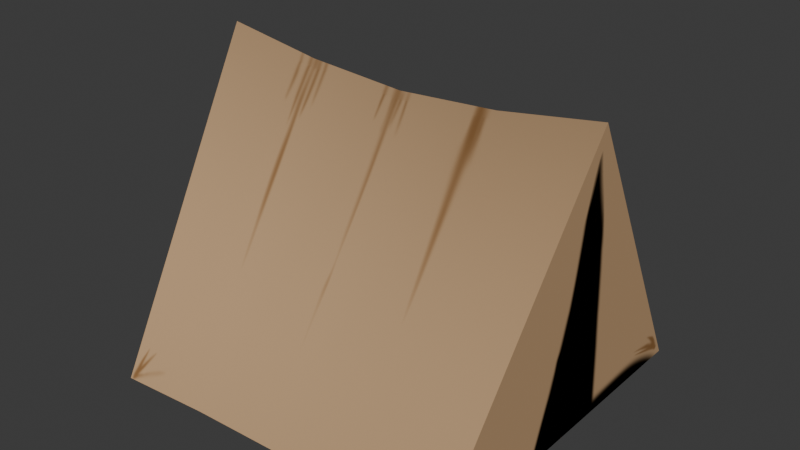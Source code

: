 # Source: Tent.blend  (saved by Blender 4.0.36; exported with 4.5.12 LTS)
import bpy
from mathutils import Matrix  # noqa: F401  (used for matrix-valued properties, if any)

bpy.ops.wm.read_factory_settings(use_empty=True)
scene = bpy.context.scene
scene.name = 'Scene'

# ---- collections
col_collection = bpy.data.collections.new('Collection'); scene.collection.children.link(col_collection)

# ---- images (referenced by path relative to the original .blend; pixels are not part of the script)
import os
ASSET_DIR = os.environ.get("B2B_ASSET_DIR", "")  # directory of the original .blend (textures are referenced by path, not embedded)
HERE = os.path.dirname(os.path.abspath(__file__))  # packed textures are extracted next to this script under _unpacked/

def load_image(name, relpath, width, height, colorspace="sRGB"):
    """Load a texture the original file referenced (path relative to the .blend, or extracted next to this script)."""
    p = next((c for c in (os.path.join(HERE, relpath), os.path.join(ASSET_DIR, relpath)) if relpath and os.path.exists(c)), "")
    if p:
        img = bpy.data.images.load(p, check_existing=True)
        img.name = name
    else:  # same state as the original file: an image datablock whose file is absent (Cycles renders it pink)
        img = bpy.data.images.new(name, width, height)
        img.source = "FILE"
        img.filepath = "//" + (relpath or name)
    img.colorspace_settings.name = colorspace
    return img
img_k_textbase = load_image('k_TextBase', '_unpacked/k_TextBase.f1036f0a.png', 1024, 1024, 'sRGB')
img_m_tentfolds = load_image('m_TentFolds', '_unpacked/m_TentFolds.b2f814ea.png', 1024, 1024, 'sRGB')
img_k_tentfront = load_image('k_TentFront', '_unpacked/k_TentFront.f103634f.png', 1024, 1024, 'sRGB')

# ---- materials (node trees are filled in below, after node groups)
mat_tent = bpy.data.materials.new('Tent')
mat_tent.alpha_threshold = 0.0
mat_tent.use_transparent_shadow = False
mat_tent.roughness = 0.5
mat_tent.line_color = (0.0, 0.0, 0.0, 1.0)

# ---- node groups
ng_auto_smooth = bpy.data.node_groups.new('Auto Smooth', 'GeometryNodeTree')
_s = ng_auto_smooth.interface.new_socket(name='Geometry', in_out='OUTPUT', socket_type='NodeSocketGeometry')
_s = ng_auto_smooth.interface.new_socket(name='Geometry', in_out='INPUT', socket_type='NodeSocketGeometry')
_s = ng_auto_smooth.interface.new_socket(name='Angle', in_out='INPUT', socket_type='NodeSocketFloat')
_s.subtype = 'ANGLE'
_s.min_value = 0.0
_s.max_value = 3.142
ng_auto_smooth.is_modifier = True
_N = ng_auto_smooth.nodes; _L = ng_auto_smooth.links
n0 = _N.new('NodeGroupOutput'); n0.name = 'Group Output'; n0.location = (480, -100)
n1 = _N.new('NodeGroupInput'); n1.name = 'Group Input'; n1.location = (-420, -300)
n2 = _N.new('NodeGroupInput'); n2.name = 'Group Input.001'; n2.location = (-60, -100)
n3 = _N.new('GeometryNodeSetShadeSmooth'); n3.name = 'Set Shade Smooth'; n3.location = (120, -100)
n3.domain = 'EDGE'
n4 = _N.new('GeometryNodeSetShadeSmooth'); n4.name = 'Set Shade Smooth.001'; n4.location = (300, -100)
n5 = _N.new('GeometryNodeInputMeshEdgeAngle'); n5.name = 'Edge Angle'; n5.location = (-420, -220)
n6 = _N.new('GeometryNodeInputEdgeSmooth'); n6.name = 'Is Edge Smooth'; n6.location = (-60, -160)
n7 = _N.new('GeometryNodeInputShadeSmooth'); n7.name = 'Is Face Smooth'; n7.location = (-240, -340)
n8 = _N.new('FunctionNodeBooleanMath'); n8.name = 'Boolean Math'; n8.location = (-60, -220)
n9 = _N.new('FunctionNodeCompare'); n9.name = 'Compare'; n9.location = (-240, -180)
n9.operation = 'LESS_EQUAL'
_L.new(n5.outputs[0], n9.inputs[0])
_L.new(n4.outputs[0], n0.inputs[0])
_L.new(n1.outputs[1], n9.inputs[1])
_L.new(n9.outputs[0], n8.inputs[0])
_L.new(n7.outputs[0], n8.inputs[1])
_L.new(n2.outputs[0], n3.inputs[0])
_L.new(n6.outputs[0], n3.inputs[1])
_L.new(n3.outputs[0], n4.inputs[0])
_L.new(n8.outputs[0], n3.inputs[2])
n0.is_active_output = True

# ---- material node trees
mat_tent.use_nodes = True; mat_tent.node_tree.nodes.clear()
_N = mat_tent.node_tree.nodes; _L = mat_tent.node_tree.links
n0 = _N.new('ShaderNodeOutputMaterial'); n0.name = 'Material Output'; n0.location = (300, 300)
n1 = _N.new('ShaderNodeBsdfPrincipled'); n1.name = 'Principled BSDF'; n1.location = (10, 300)
n1.inputs[3].default_value = 1.45
n1.inputs[13].default_value = 0.0
n2 = _N.new('ShaderNodeRGB'); n2.name = 'RGB'; n2.location = (-360, -80)
n2.outputs[0].default_value = (0.5333, 0.3419, 0.1878, 1.0)
n3 = _N.new('ShaderNodeTexImage'); n3.name = 'Image Texture'; n3.location = (-1200, 320)
n3.image = img_k_textbase
n4 = _N.new('ShaderNodeHueSaturation'); n4.name = 'Hue/Saturation/Value'; n4.location = (-880, 260)
n4.inputs[0].default_value = 0.49
n4.inputs[1].default_value = 1.24
n4.inputs[2].default_value = 0.52
n5 = _N.new('ShaderNodeTexImage'); n5.name = 'Image Texture.001'; n5.location = (-1200, 580)
n5.image = img_m_tentfolds
n6 = _N.new('ShaderNodeMix'); n6.name = 'Mix'; n6.location = (-640, 460)
n6.data_type = 'RGBA'
n7 = _N.new('ShaderNodeMix'); n7.name = 'Mix.001'; n7.location = (-311, 454)
n7.data_type = 'RGBA'
n8 = _N.new('ShaderNodeTexImage'); n8.name = 'Image Texture.002'; n8.location = (-700, 760)
n8.image = img_k_tentfront
_L.new(n1.outputs[0], n0.inputs[0])
_L.new(n7.outputs[2], n1.inputs[0])
_L.new(n3.outputs[0], n6.inputs[6])
_L.new(n5.outputs[1], n6.inputs[0])
_L.new(n4.outputs[0], n6.inputs[7])
_L.new(n3.outputs[0], n4.inputs[4])
_L.new(n6.outputs[2], n7.inputs[6])
_L.new(n8.outputs[0], n7.inputs[7])
_L.new(n8.outputs[1], n7.inputs[0])
n0.is_active_output = True

# ---- world
world_world = bpy.data.worlds.new('World'); scene.world = world_world
world_world.use_nodes = True; world_world.node_tree.nodes.clear()
_N = world_world.node_tree.nodes; _L = world_world.node_tree.links
n0 = _N.new('ShaderNodeOutputWorld'); n0.name = 'World Output'; n0.location = (300, 300)
n1 = _N.new('ShaderNodeBackground'); n1.name = 'Background'; n1.location = (10, 300)
n1.inputs[0].default_value = (0.05088, 0.05088, 0.05088, 1.0)
_L.new(n1.outputs[0], n0.inputs[0])
n0.is_active_output = True
world_world.color = (0.05088, 0.05088, 0.05088)
world_world.use_sun_shadow = False
world_world.sun_shadow_jitter_overblur = 0.0

# ---- meshes
me_plane = bpy.data.meshes.new('Plane')
me_plane.from_pydata([(-3.0, -3.0, 0.0), (3.0, -3.0, 0.0), (-3.0, 3.0, 0.0), (3.0, 3.0, 0.0), (-3.321, 0.0, 5.0), (3.321, 0.0, 5.0), (-1.5, -2.889, 0.0), (0.0, -2.836, 0.0), (1.5, -2.889, 0.0), (1.5, 2.889, 0.0), (0.0, 2.836, 0.0), (-1.5, 2.889, 0.0), (1.661, 0.0, 4.745), (0.0, 0.0, 4.632), (-1.661, 0.0, 4.745)], [], [(12, 5, 3, 9), (8, 1, 5, 12), (0, 6, 14, 4), (6, 7, 13, 14), (7, 8, 12, 13), (4, 14, 11, 2), (14, 13, 10, 11), (13, 12, 9, 10), (5, 1, 3), (4, 2, 0)])
me_plane.polygons.foreach_set('use_smooth', [True] * 10)
_k = set([(0, 4), (1, 5), (2, 4), (3, 5)])
me_plane.attributes.new('sharp_edge', 'BOOLEAN', 'EDGE').data.foreach_set('value', [ (min(e.vertices), max(e.vertices)) in _k for e in me_plane.edges])
_uv = me_plane.uv_layers.new(name='UVMap')
_uv.uv.foreach_set('vector', [0.4549, 0.3057, 0.6015, 0.3057, 0.6015, 0.599, 0.4549, 0.599, 0.4549, 0.01243, 0.6015, 0.01243, 0.6015, 0.3057, 0.4549, 0.3057, 0.015, 0.01243, 0.1616, 0.01243, 0.1616, 0.3057, 0.015, 0.3057, 0.1616, 0.01243, 0.3083, 0.01243, 0.3083, 0.3057, 0.1616, 0.3057, 0.3083, 0.01243, 0.4549, 0.01243, 0.4549, 0.3057, 0.3083, 0.3057, 0.015, 0.3057, 0.1616, 0.3057, 0.1616, 0.599, 0.015, 0.599, 0.1616, 0.3057, 0.3083, 0.3057, 0.3083, 0.599, 0.1616, 0.599, 0.3083, 0.3057, 0.4549, 0.3057, 0.4549, 0.599, 0.3083, 0.599, 0.9895, 0.9883, 0.4762, 0.695, 0.9895, 0.4018, 0.9895, 0.9913, 0.4789, 0.6935, 0.9868, 0.4003])
me_plane.materials.append(mat_tent)
me_plane.use_paint_bone_selection = False
me_plane.use_paint_mask = True
me_plane.update()

# ---- objects
ob_plane = bpy.data.objects.new('Plane', me_plane)

# ---- transforms, parenting, visibility, modifiers, constraints
ob_plane.location = (0.0, 0.0, 0.0)
_m = ob_plane.modifiers.new('Auto Smooth', 'NODES')
_m.node_group = ng_auto_smooth
_gi = [s.identifier for s in ng_auto_smooth.interface.items_tree if s.item_type == 'SOCKET' and s.in_out == 'INPUT']
_m[_gi[1]] = 3.142  # Angle

# ---- collection membership
col_collection.objects.link(ob_plane)

# ---- scene / render settings (as saved in the file)
scene.frame_start = 1; scene.frame_end = 250; scene.frame_set(1)
scene.render.engine = 'BLENDER_EEVEE_NEXT'
scene.cycles.sampling_pattern = 'TABULATED_SOBOL'
bpy.context.view_layer.update()

# ---- added for rendering (the .blend has no active camera and no usable light): camera, sun
cam_auto = bpy.data.cameras.new('AutoCamera')
cam_auto.lens = 50.0
cam_auto.sensor_width = 36.0
cam_auto.clip_end = 1000.0
ob_auto_camera = bpy.data.objects.new('AutoCamera', cam_auto)
scene.collection.objects.link(ob_auto_camera)
ob_auto_camera.location = (9.48607, -11.3833, 10.0889)
ob_auto_camera.rotation_euler = (1.09748, -7.21219e-08, 0.694738)
scene.camera = ob_auto_camera
light_auto_sun = bpy.data.lights.new('AutoSun', 'SUN')
light_auto_sun.energy = 3.0
light_auto_sun.angle = 0.0523599
ob_auto_sun = bpy.data.objects.new('AutoSun', light_auto_sun)
scene.collection.objects.link(ob_auto_sun)
ob_auto_sun.rotation_euler = (0.872665, 0.174533, 0.523599)
bpy.context.view_layer.update()

